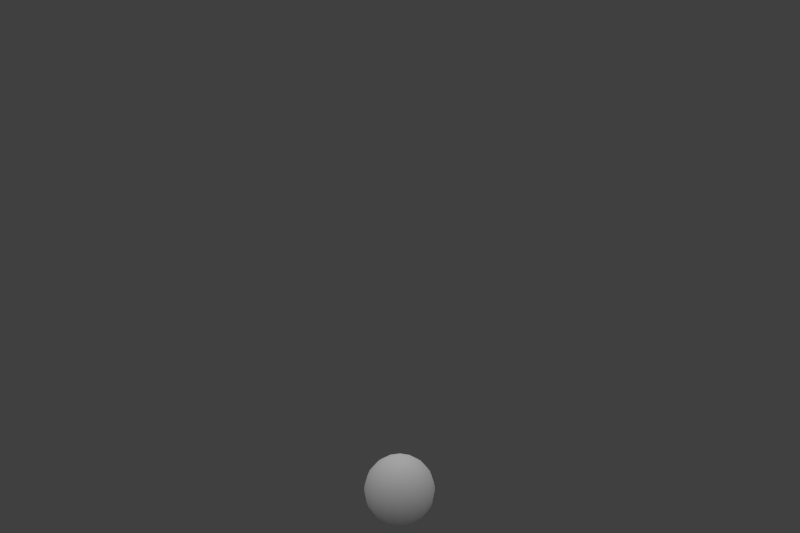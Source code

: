 # Source: ball.blend  (saved by Blender 2.77.0; exported with 4.5.12 LTS)
import bpy
from mathutils import Matrix  # noqa: F401  (used for matrix-valued properties, if any)

bpy.ops.wm.read_factory_settings(use_empty=True)
scene = bpy.context.scene
scene.name = 'Scene'

# ---- collections
col_collection_1 = bpy.data.collections.new('Collection 1'); scene.collection.children.link(col_collection_1)

# ---- materials (node trees are filled in below, after node groups)
mat_balloon = bpy.data.materials.new('balloon')
mat_balloon.alpha_threshold = 0.0
mat_balloon.use_transparent_shadow = False
mat_balloon.diffuse_color = (1.0, 1.0, 1.0, 1.0)
mat_balloon.roughness = 0.5
mat_balloon.specular_intensity = 1.0
mat_balloon.line_color = (0.0, 0.0, 0.0, 0.65)

# ---- material node trees

# ---- world
world_world = bpy.data.worlds.new('World'); scene.world = world_world
world_world.color = (0.05088, 0.05088, 0.05088)
world_world.use_sun_shadow = False
world_world.sun_shadow_jitter_overblur = 0.0
world_world.cycles.sampling_method = 'NONE'
world_world.cycles.sample_map_resolution = 256

# ---- cameras
cam_camera = bpy.data.cameras.new('Camera')
cam_camera.passepartout_alpha = 1.0
cam_camera.clip_start = 1.0
cam_camera.clip_end = 25.0
cam_camera.lens = 38.63
cam_camera.sensor_width = 32.0
cam_camera.sensor_height = 18.0
cam_camera.show_limits = True
cam_camera.show_safe_areas = True
cam_camera.lens_unit = 'FOV'
cam_camera.dof.focus_distance = 0.0
cam_camera.dof.aperture_fstop = 128.0

# ---- lights
light_point = bpy.data.lights.new('Point', 'SUN')
light_point.transmission_factor = 0.0
light_point.angle = 2.214
light_point.energy = 1.0
light_point.shadow_buffer_clip_start = 0.5
light_point.shadow_soft_size = 2.0
light_point.shadow_cascade_max_distance = 1000.0
light_point.cycles.use_multiple_importance_sampling = False

# ---- meshes
me_balloon = bpy.data.meshes.new('balloon')
me_balloon.from_pydata([(0.003634, -0.1219, 0.1821), (0.04631, -0.1191, 0.178), (0.0872, -0.1117, 0.1671), (0.1247, -0.1, 0.1498), (0.1575, -0.08453, 0.1268), (0.2038, -0.04449, 0.06708), (0.2156, -0.02149, 0.03276), (0.2191, 0.002329, -0.002814), (0.2142, 0.02606, -0.03828), (0.201, 0.04879, -0.07228), (0.1802, 0.06964, -0.1035), (0.1524, 0.08782, -0.1307), (0.1187, 0.1026, -0.153), (0.08049, 0.1135, -0.1693), (0.0359, 0.1335, -0.17), (0.07405, 0.1401, -0.1514), (0.1094, 0.1412, -0.1269), (0.1405, 0.137, -0.09761), (0.1662, 0.1274, -0.06454), (0.1855, 0.113, -0.02899), (0.1977, 0.09423, 0.007677), (0.2023, 0.07184, 0.04405), (0.1991, 0.04668, 0.07872), (0.1883, 0.01973, 0.1104), (0.1702, -0.007974, 0.1378), (0.1456, -0.03538, 0.1599), (0.1154, -0.06142, 0.1759), (0.08077, -0.0851, 0.1851), (0.04303, -0.1055, 0.1872), (0.03374, -0.09408, 0.195), (0.06255, -0.06268, 0.2004), (0.08895, -0.02888, 0.1982), (0.1119, 0.006042, 0.1883), (0.1306, 0.04073, 0.1712), (0.1443, 0.07385, 0.1475), (0.1524, 0.1041, 0.1181), (0.1547, 0.1304, 0.0842), (0.151, 0.1517, 0.04706), (0.1415, 0.1671, 0.008111), (0.1266, 0.1761, -0.03115), (0.1068, 0.1784, -0.06921), (0.08291, 0.1738, -0.1046), (0.05583, 0.1625, -0.136), (0.02661, 0.145, -0.1622), (-0.003634, 0.1219, -0.1821), (0.01273, 0.1525, -0.1568), (0.0286, 0.1773, -0.1255), (0.04337, 0.1953, -0.08943), (0.05648, 0.2058, -0.04988), (0.06741, 0.2083, -0.008421), (0.07576, 0.2029, 0.03337), (0.08119, 0.1897, 0.07387), (0.0835, 0.1691, 0.1115), (0.08261, 0.1421, 0.1449), (0.07854, 0.1096, 0.1727), (0.07145, 0.07292, 0.1939), (0.06162, 0.03342, 0.2076), (0.04941, -0.007365, 0.2134), (0.03531, -0.04787, 0.2109), (0.01986, -0.08653, 0.2003), (0.003492, -0.084, 0.2024), (0.003216, -0.0429, 0.2149), (0.002816, -0.0001592, 0.2191), (0.002308, 0.04259, 0.2149), (0.001711, 0.08371, 0.2025), (0.001048, 0.1216, 0.1823), (0.0003455, 0.1548, 0.1551), (-0.0003706, 0.1821, 0.1219), (-0.001072, 0.2024, 0.08403), (-0.001733, 0.2149, 0.04293), (-0.002327, 0.2191, 0.0001891), (-0.002832, 0.2149, -0.04256), (-0.003228, 0.2025, -0.08368), (-0.003499, 0.1823, -0.1216), (-0.003637, 0.1551, -0.1548), (-0.01999, 0.1522, -0.1564), (-0.03558, 0.1766, -0.1247), (-0.04979, 0.1943, -0.08823), (-0.0621, 0.2045, -0.04836), (-0.07202, 0.2069, -0.00663), (-0.07917, 0.2012, 0.03536), (-0.08328, 0.1879, 0.07598), (-0.08419, 0.1673, 0.1137), (-0.08186, 0.1404, 0.147), (-0.07639, 0.108, 0.1747), (-0.06798, 0.07144, 0.1957), (-0.05696, 0.03216, 0.2091), (-0.04375, -0.008356, 0.2146), (-0.02886, -0.04855, 0.2117), (-0.01286, -0.08688, 0.2008), (-0.02671, -0.09473, 0.1958), (-0.05603, -0.06395, 0.202), (-0.0832, -0.03071, 0.2004), (-0.1072, 0.003713, 0.1911), (-0.127, 0.03799, 0.1745), (-0.142, 0.07081, 0.1511), (-0.1515, 0.1009, 0.122), (-0.1552, 0.1271, 0.08818), (-0.1529, 0.1485, 0.05096), (-0.1448, 0.1641, 0.01179), (-0.1311, 0.1734, -0.02784), (-0.1123, 0.1761, -0.0664), (-0.08924, 0.172, -0.1024), (-0.06275, 0.1612, -0.1345), (-0.03384, 0.1443, -0.1614), (-0.04308, 0.1327, -0.169), (-0.08088, 0.1384, -0.1494), (-0.1156, 0.1389, -0.124), (-0.1458, 0.1339, -0.09393), (-0.1704, 0.1239, -0.06021), (-0.1885, 0.109, -0.02418), (-0.1994, 0.09001, 0.01278), (-0.2026, 0.06754, 0.04925), (-0.198, 0.04246, 0.08382), (-0.1858, 0.01576, 0.1152), (-0.1664, -0.01155, 0.1421), (-0.1407, -0.03842, 0.1636), (-0.1095, -0.06381, 0.1788), (-0.07416, -0.08675, 0.1871), (-0.03595, -0.1064, 0.1882), (-0.03918, -0.12, 0.1791), (-0.08049, -0.1135, 0.1693), (-0.1187, -0.1026, 0.153), (-0.1524, -0.08782, 0.1307), (-0.1802, -0.06964, 0.1035), (-0.201, -0.04879, 0.07228), (-0.2142, -0.02606, 0.03828), (-0.2191, -0.002329, 0.002814), (-0.2156, 0.02149, -0.03276), (-0.2038, 0.04448, -0.06708), (-0.1842, 0.06577, -0.09882), (-0.1575, 0.08453, -0.1268), (-0.1247, 0.1, -0.1498), (-0.0872, 0.1117, -0.1671), (-0.04631, 0.1191, -0.178), (-0.04303, 0.1055, -0.1872), (-0.08077, 0.0851, -0.1851), (-0.1154, 0.06142, -0.1759), (-0.1456, 0.03538, -0.1599), (-0.1702, 0.007974, -0.1378), (-0.1883, -0.01973, -0.1104), (-0.1991, -0.04668, -0.07872), (-0.2023, -0.07184, -0.04405), (-0.1977, -0.09423, -0.007677), (-0.1855, -0.113, 0.02899), (-0.1662, -0.1274, 0.06454), (-0.1405, -0.137, 0.09761), (-0.1094, -0.1412, 0.1269), (-0.07405, -0.1401, 0.1514), (-0.0359, -0.1335, 0.17), (-0.02661, -0.145, 0.1622), (-0.05583, -0.1625, 0.136), (-0.08291, -0.1738, 0.1046), (-0.1068, -0.1784, 0.06921), (-0.1266, -0.1761, 0.03115), (-0.1415, -0.1671, -0.008111), (-0.151, -0.1517, -0.04706), (-0.1547, -0.1304, -0.0842), (-0.1524, -0.1041, -0.1181), (-0.1443, -0.07385, -0.1475), (-0.1306, -0.04073, -0.1712), (-0.1119, -0.006042, -0.1883), (-0.08895, 0.02888, -0.1982), (-0.06255, 0.06268, -0.2004), (-0.03374, 0.09408, -0.195), (-0.01986, 0.08653, -0.2003), (-0.03531, 0.04787, -0.2109), (-0.04941, 0.007365, -0.2134), (-0.06162, -0.03342, -0.2076), (-0.07145, -0.07292, -0.1939), (-0.07854, -0.1096, -0.1727), (-0.08261, -0.1421, -0.1449), (-0.0835, -0.1691, -0.1115), (-0.08119, -0.1897, -0.07387), (-0.07576, -0.2029, -0.03337), (-0.06741, -0.2083, 0.008421), (-0.05648, -0.2058, 0.04988), (-0.04337, -0.1953, 0.08943), (-0.0286, -0.1773, 0.1255), (-0.01273, -0.1525, 0.1568), (0.003637, -0.1551, 0.1548), (0.003499, -0.1823, 0.1216), (0.003228, -0.2025, 0.08368), (0.002832, -0.2149, 0.04256), (0.002327, -0.2191, -0.0001891), (0.001733, -0.2149, -0.04293), (0.001073, -0.2024, -0.08403), (0.0003707, -0.1821, -0.1219), (-0.0003455, -0.1548, -0.1551), (-0.001048, -0.1216, -0.1823), (-0.001711, -0.08371, -0.2025), (-0.002308, -0.04259, -0.2149), (-0.002816, 0.0001592, -0.2191), (-0.003216, 0.0429, -0.2149), (-0.003492, 0.084, -0.2024), (0.01286, 0.08688, -0.2008), (0.02886, 0.04855, -0.2117), (0.04375, 0.008356, -0.2146), (0.05696, -0.03216, -0.2091), (0.06798, -0.07144, -0.1957), (0.07639, -0.108, -0.1747), (0.08186, -0.1404, -0.147), (0.08419, -0.1673, -0.1137), (0.08328, -0.1879, -0.07598), (0.07917, -0.2012, -0.03536), (0.07202, -0.2069, 0.00663), (0.0621, -0.2045, 0.04836), (0.04979, -0.1943, 0.08823), (0.03558, -0.1766, 0.1247), (0.01999, -0.1522, 0.1564), (0.03384, -0.1443, 0.1614), (0.06275, -0.1612, 0.1345), (0.08924, -0.172, 0.1024), (0.1123, -0.1761, 0.0664), (0.1311, -0.1734, 0.02784), (0.1448, -0.1641, -0.01179), (0.1529, -0.1485, -0.05096), (0.1552, -0.1271, -0.08818), (0.1515, -0.1009, -0.122), (0.142, -0.07081, -0.1511), (0.127, -0.03799, -0.1745), (0.1072, -0.003712, -0.1911), (0.0832, 0.03071, -0.2004), (0.05603, 0.06395, -0.202), (0.02671, 0.09473, -0.1958), (0.03595, 0.1064, -0.1882), (0.07416, 0.08675, -0.1871), (0.1095, 0.06381, -0.1788), (0.1407, 0.03842, -0.1636), (0.1664, 0.01155, -0.1421), (0.1858, -0.01576, -0.1152), (0.198, -0.04246, -0.08382), (0.2026, -0.06754, -0.04925), (0.1994, -0.09001, -0.01278), (0.1885, -0.109, 0.02418), (0.1704, -0.1239, 0.06021), (0.1458, -0.1339, 0.09393), (0.1156, -0.1389, 0.124), (0.08088, -0.1384, 0.1494), (0.04308, -0.1327, 0.169), (0.1842, -0.06577, 0.09882), (0.03918, 0.12, -0.1791)], [], [(28, 0, 1), (29, 0, 28), (44, 43, 14), (44, 45, 43), (59, 0, 29), (60, 0, 59), (44, 74, 45), (44, 75, 74), (89, 0, 60), (90, 0, 89), (44, 104, 75), (44, 105, 104), (119, 0, 90), (120, 0, 119), (44, 134, 105), (44, 135, 134), (149, 0, 120), (150, 0, 149), (44, 164, 135), (44, 165, 164), (179, 0, 150), (180, 0, 179), (44, 194, 165), (44, 195, 194), (209, 0, 180), (210, 0, 209), (44, 224, 195), (44, 225, 224), (239, 0, 210), (1, 0, 239), (44, 241, 225), (225, 241, 226), (241, 13, 226), (227, 12, 228), (12, 11, 228), (228, 11, 10), (228, 10, 229), (229, 10, 230), (10, 9, 230), (230, 9, 8), (230, 8, 231), (231, 8, 232), (8, 7, 232), (232, 7, 6), (232, 6, 233), (234, 5, 235), (5, 240, 235), (236, 4, 3), (236, 3, 237), (238, 2, 1), (238, 1, 239), (211, 238, 239), (211, 239, 210), (212, 237, 211), (237, 238, 211), (213, 236, 237), (213, 237, 212), (214, 235, 213), (235, 236, 213), (215, 234, 235), (215, 235, 214), (216, 233, 234), (216, 234, 215), (217, 232, 233), (217, 233, 216), (218, 231, 217), (231, 232, 217), (219, 230, 231), (219, 231, 218), (220, 229, 219), (229, 230, 219), (221, 228, 229), (221, 229, 220), (222, 227, 221), (227, 228, 221), (224, 225, 223), (225, 226, 223), (195, 224, 196), (224, 223, 196), (196, 223, 222), (196, 222, 197), (197, 222, 198), (222, 221, 198), (198, 221, 220), (198, 220, 199), (199, 220, 200), (220, 219, 200), (200, 219, 218), (200, 218, 201), (201, 218, 202), (218, 217, 202), (202, 217, 216), (202, 216, 203), (204, 215, 214), (204, 214, 205), (205, 214, 206), (214, 213, 206), (206, 213, 212), (206, 212, 207), (208, 211, 210), (208, 210, 209), (181, 208, 209), (181, 209, 180), (183, 206, 207), (183, 207, 182), (184, 205, 183), (205, 206, 183), (185, 204, 205), (185, 205, 184), (186, 203, 204), (186, 204, 185), (187, 202, 203), (187, 203, 186), (188, 201, 187), (201, 202, 187), (189, 200, 201), (189, 201, 188), (190, 199, 189), (199, 200, 189), (191, 198, 199), (191, 199, 190), (193, 196, 197), (193, 197, 192), (165, 194, 193), (165, 193, 166), (167, 192, 191), (167, 191, 168), (168, 191, 190), (168, 190, 169), (169, 190, 170), (190, 189, 170), (170, 189, 188), (170, 188, 171), (171, 188, 172), (188, 187, 172), (172, 187, 186), (172, 186, 173), (173, 186, 185), (173, 185, 174), (174, 185, 184), (174, 184, 175), (175, 184, 176), (184, 183, 176), (176, 183, 182), (176, 182, 177), (178, 181, 180), (178, 180, 179), (151, 178, 179), (151, 179, 150), (153, 176, 177), (153, 177, 152), (154, 175, 153), (175, 176, 153), (155, 174, 175), (155, 175, 154), (156, 173, 174), (156, 174, 155), (157, 172, 173), (157, 173, 156), (158, 171, 157), (171, 172, 157), (159, 170, 171), (159, 171, 158), (160, 169, 159), (169, 170, 159), (161, 168, 169), (161, 169, 160), (163, 166, 167), (163, 167, 162), (164, 165, 166), (164, 166, 163), (135, 164, 163), (135, 163, 136), (137, 162, 161), (137, 161, 138), (138, 161, 160), (138, 160, 139), (139, 160, 140), (160, 159, 140), (140, 159, 158), (140, 158, 141), (141, 158, 142), (158, 157, 142), (142, 157, 156), (142, 156, 143), (143, 156, 155), (143, 155, 144), (144, 155, 154), (144, 154, 145), (145, 154, 146), (154, 153, 146), (146, 153, 152), (146, 152, 147), (147, 152, 151), (147, 151, 148), (148, 151, 150), (148, 150, 149), (121, 148, 149), (121, 149, 120), (123, 146, 147), (123, 147, 122), (124, 145, 123), (145, 146, 123), (125, 144, 145), (125, 145, 124), (127, 142, 143), (127, 143, 126), (128, 141, 127), (141, 142, 127), (129, 140, 141), (129, 141, 128), (130, 139, 129), (139, 140, 129), (131, 138, 139), (131, 139, 130), (133, 136, 137), (133, 137, 132), (134, 135, 136), (134, 136, 133), (105, 134, 133), (105, 133, 106), (106, 133, 132), (106, 132, 107), (108, 131, 130), (108, 130, 109), (109, 130, 110), (130, 129, 110), (111, 128, 112), (128, 127, 112), (112, 127, 126), (112, 126, 113), (113, 126, 125), (113, 125, 114), (114, 125, 124), (114, 124, 115), (115, 124, 116), (124, 123, 116), (116, 123, 122), (116, 122, 117), (118, 121, 120), (118, 120, 119), (91, 118, 119), (91, 119, 90), (93, 116, 117), (93, 117, 92), (94, 115, 93), (115, 116, 93), (95, 114, 115), (95, 115, 94), (96, 113, 114), (96, 114, 95), (97, 112, 113), (97, 113, 96), (98, 111, 97), (111, 112, 97), (99, 110, 111), (99, 111, 98), (100, 109, 99), (109, 110, 99), (101, 108, 109), (101, 109, 100), (102, 107, 108), (102, 108, 101), (75, 104, 103), (75, 103, 76), (76, 103, 102), (76, 102, 77), (77, 102, 101), (77, 101, 78), (78, 101, 100), (78, 100, 79), (79, 100, 80), (100, 99, 80), (80, 99, 98), (80, 98, 81), (81, 98, 97), (81, 97, 82), (82, 97, 96), (82, 96, 83), (83, 96, 95), (83, 95, 84), (84, 95, 94), (84, 94, 85), (85, 94, 86), (94, 93, 86), (86, 93, 92), (86, 92, 87), (88, 91, 90), (88, 90, 89), (61, 88, 89), (61, 89, 60), (62, 87, 88), (62, 88, 61), (63, 86, 87), (63, 87, 62), (64, 85, 63), (85, 86, 63), (65, 84, 85), (65, 85, 64), (66, 83, 84), (66, 84, 65), (67, 82, 83), (67, 83, 66), (68, 81, 82), (68, 82, 67), (69, 80, 81), (69, 81, 68), (70, 79, 69), (79, 80, 69), (71, 78, 79), (71, 79, 70), (72, 77, 78), (72, 78, 71), (45, 74, 73), (45, 73, 46), (46, 73, 72), (46, 72, 47), (48, 71, 70), (48, 70, 49), (49, 70, 50), (70, 69, 50), (50, 69, 68), (50, 68, 51), (52, 67, 66), (52, 66, 53), (53, 66, 65), (53, 65, 54), (54, 65, 64), (54, 64, 55), (56, 63, 62), (56, 62, 57), (57, 62, 61), (57, 61, 58), (31, 57, 58), (31, 58, 30), (34, 54, 55), (34, 55, 33), (35, 53, 54), (35, 54, 34), (36, 52, 53), (36, 53, 35), (37, 51, 52), (37, 52, 36), (38, 50, 51), (38, 51, 37), (39, 49, 38), (49, 50, 38), (40, 48, 49), (40, 49, 39), (42, 46, 47), (42, 47, 41), (15, 42, 41), (15, 41, 16), (17, 40, 39), (17, 39, 18), (18, 39, 38), (18, 38, 19), (19, 38, 37), (19, 37, 20), (20, 37, 36), (20, 36, 21), (21, 36, 35), (21, 35, 22), (22, 35, 34), (22, 34, 23), (23, 34, 33), (23, 33, 24), (24, 33, 32), (24, 32, 25), (25, 32, 31), (25, 31, 26), (26, 31, 30), (26, 30, 27), (4, 25, 26), (4, 26, 3), (240, 24, 25), (240, 25, 4), (5, 23, 240), (23, 24, 240), (6, 22, 23), (6, 23, 5), (8, 20, 21), (8, 21, 7), (9, 19, 20), (9, 20, 8), (10, 18, 19), (10, 19, 9), (11, 17, 18), (11, 18, 10), (12, 16, 17), (12, 17, 11), (13, 15, 16), (13, 16, 12), (44, 14, 241), (13, 12, 227), (13, 227, 226), (6, 5, 234), (6, 234, 233), (240, 4, 236), (240, 236, 235), (3, 2, 238), (3, 238, 237), (226, 227, 222), (226, 222, 223), (216, 215, 204), (216, 204, 203), (212, 211, 208), (212, 208, 207), (207, 208, 181), (207, 181, 182), (197, 198, 191), (197, 191, 192), (195, 196, 193), (195, 193, 194), (193, 192, 167), (193, 167, 166), (182, 181, 178), (182, 178, 177), (177, 178, 151), (177, 151, 152), (167, 168, 161), (167, 161, 162), (163, 162, 137), (163, 137, 136), (147, 148, 121), (147, 121, 122), (143, 144, 125), (143, 125, 126), (137, 138, 131), (137, 131, 132), (132, 131, 108), (132, 108, 107), (129, 128, 111), (129, 111, 110), (122, 121, 118), (122, 118, 117), (117, 118, 91), (117, 91, 92), (105, 106, 103), (105, 103, 104), (92, 91, 88), (92, 88, 87), (75, 76, 73), (75, 73, 74), (72, 71, 48), (72, 48, 47), (68, 67, 52), (68, 52, 51), (64, 63, 56), (64, 56, 55), (61, 60, 59), (61, 59, 58), (58, 59, 29), (58, 29, 30), (56, 57, 31), (56, 31, 32), (55, 56, 32), (55, 32, 33), (47, 48, 40), (47, 40, 41), (45, 46, 42), (45, 42, 43), (43, 42, 15), (43, 15, 14), (41, 40, 17), (41, 17, 16), (30, 29, 28), (30, 28, 27), (27, 28, 1), (27, 1, 2), (26, 27, 2), (26, 2, 3), (21, 22, 6), (21, 6, 7), (13, 241, 14), (13, 14, 15), (107, 102, 103), (107, 103, 106), (77, 72, 73), (77, 73, 76)])
me_balloon.polygons.foreach_set('use_smooth', [True] * 480)
_uv = me_balloon.uv_layers.new(name='UVTex')
_uv.uv.foreach_set('vector', [0.1009, 0.5849, 0.09409, 0.5157, 0.1136, 0.5744, 0.08721, 0.5848, 0.09409, 0.5157, 0.1009, 0.5849, 0.3026, 0.5017, 0.3369, 0.4881, 0.3369, 0.5155, 0.3026, 0.5017, 0.3318, 0.4627, 0.3369, 0.4881, 0.07458, 0.5742, 0.09409, 0.5157, 0.08721, 0.5848, 0.06492, 0.5548, 0.09409, 0.5157, 0.07458, 0.5742, 0.3026, 0.5017, 0.3221, 0.4433, 0.3318, 0.4627, 0.3026, 0.5017, 0.3095, 0.4327, 0.3221, 0.4433, 0.05972, 0.5294, 0.09409, 0.5157, 0.06492, 0.5548, 0.05977, 0.5019, 0.09409, 0.5157, 0.05972, 0.5294, 0.3026, 0.5017, 0.2958, 0.4326, 0.3095, 0.4327, 0.3026, 0.5017, 0.2832, 0.443, 0.2958, 0.4326, 0.06497, 0.4765, 0.09409, 0.5157, 0.05977, 0.5019, 0.07463, 0.457, 0.09409, 0.5157, 0.06497, 0.4765, 0.3026, 0.5017, 0.2735, 0.4624, 0.2832, 0.443, 0.3026, 0.5017, 0.2683, 0.4877, 0.2735, 0.4624, 0.0873, 0.4466, 0.09409, 0.5157, 0.07463, 0.457, 0.101, 0.4466, 0.09409, 0.5157, 0.0873, 0.4466, 0.3026, 0.5017, 0.2682, 0.5152, 0.2683, 0.4877, 0.3026, 0.5017, 0.2734, 0.5406, 0.2682, 0.5152, 0.1136, 0.4573, 0.09409, 0.5157, 0.101, 0.4466, 0.1232, 0.4767, 0.09409, 0.5157, 0.1136, 0.4573, 0.3026, 0.5017, 0.2831, 0.5601, 0.2734, 0.5406, 0.3026, 0.5017, 0.2957, 0.5707, 0.2831, 0.5601, 0.1285, 0.5021, 0.09409, 0.5157, 0.1232, 0.4767, 0.1285, 0.5295, 0.09409, 0.5157, 0.1285, 0.5021, 0.3026, 0.5017, 0.3093, 0.5707, 0.2957, 0.5707, 0.3026, 0.5017, 0.322, 0.5603, 0.3093, 0.5707, 0.1232, 0.5549, 0.09409, 0.5157, 0.1285, 0.5295, 0.1136, 0.5744, 0.09409, 0.5157, 0.1232, 0.5549, 0.3026, 0.5017, 0.3317, 0.5409, 0.322, 0.5603, 0.322, 0.5603, 0.3317, 0.5409, 0.3417, 0.6196, 0.3317, 0.5409, 0.3611, 0.5806, 0.3417, 0.6196, 0.6851, 0.1389, 0.7249, 0.1389, 0.6797, 0.2104, 0.7249, 0.1389, 0.7303, 0.2104, 0.6797, 0.2104, 0.6797, 0.2104, 0.7303, 0.2104, 0.7348, 0.2822, 0.6797, 0.2104, 0.7348, 0.2822, 0.6752, 0.2822, 0.6752, 0.2822, 0.7348, 0.2822, 0.6719, 0.3542, 0.7348, 0.2822, 0.7381, 0.3542, 0.6719, 0.3542, 0.6719, 0.3542, 0.7381, 0.3542, 0.7401, 0.4265, 0.6719, 0.3542, 0.7401, 0.4265, 0.6699, 0.4265, 0.6699, 0.4265, 0.7401, 0.4265, 0.6692, 0.4988, 0.7401, 0.4265, 0.7408, 0.4988, 0.6692, 0.4988, 0.6692, 0.4988, 0.7408, 0.4988, 0.7401, 0.5711, 0.6692, 0.4988, 0.7401, 0.5711, 0.6699, 0.5711, 0.6719, 0.6433, 0.7381, 0.6433, 0.6752, 0.7153, 0.7381, 0.6433, 0.7348, 0.7153, 0.6752, 0.7153, 0.6797, 0.7871, 0.7303, 0.7871, 0.7249, 0.8586, 0.6797, 0.7871, 0.7249, 0.8586, 0.6851, 0.8586, 0.1526, 0.5948, 0.1332, 0.6337, 0.1136, 0.5744, 0.1526, 0.5948, 0.1136, 0.5744, 0.1232, 0.5549, 0.1633, 0.5438, 0.1526, 0.5948, 0.1232, 0.5549, 0.1633, 0.5438, 0.1232, 0.5549, 0.1285, 0.5295, 0.4922, 0.8494, 0.532, 0.8494, 0.4984, 0.9206, 0.532, 0.8494, 0.5258, 0.9206, 0.4984, 0.9206, 0.4868, 0.7779, 0.5374, 0.7779, 0.532, 0.8494, 0.4868, 0.7779, 0.532, 0.8494, 0.4922, 0.8494, 0.4823, 0.7061, 0.5419, 0.7061, 0.4868, 0.7779, 0.5419, 0.7061, 0.5374, 0.7779, 0.4868, 0.7779, 0.479, 0.6341, 0.5452, 0.6341, 0.5419, 0.7061, 0.479, 0.6341, 0.5419, 0.7061, 0.4823, 0.7061, 0.477, 0.5618, 0.5472, 0.5618, 0.5452, 0.6341, 0.477, 0.5618, 0.5452, 0.6341, 0.479, 0.6341, 0.4763, 0.4895, 0.5479, 0.4895, 0.5472, 0.5618, 0.4763, 0.4895, 0.5472, 0.5618, 0.477, 0.5618, 0.477, 0.4172, 0.5472, 0.4172, 0.4763, 0.4895, 0.5472, 0.4172, 0.5479, 0.4895, 0.4763, 0.4895, 0.479, 0.345, 0.5452, 0.345, 0.5472, 0.4172, 0.479, 0.345, 0.5472, 0.4172, 0.477, 0.4172, 0.4823, 0.273, 0.5419, 0.273, 0.479, 0.345, 0.5419, 0.273, 0.5452, 0.345, 0.479, 0.345, 0.4868, 0.2012, 0.5374, 0.2012, 0.5419, 0.273, 0.4868, 0.2012, 0.5419, 0.273, 0.4823, 0.273, 0.4922, 0.1297, 0.532, 0.1297, 0.4868, 0.2012, 0.532, 0.1297, 0.5374, 0.2012, 0.4868, 0.2012, 0.3093, 0.5707, 0.322, 0.5603, 0.3163, 0.6407, 0.322, 0.5603, 0.3417, 0.6196, 0.3163, 0.6407, 0.2957, 0.5707, 0.3093, 0.5707, 0.2888, 0.6407, 0.3093, 0.5707, 0.3163, 0.6407, 0.2888, 0.6407, 0.2911, 0.05528, 0.3186, 0.05528, 0.3248, 0.1268, 0.2911, 0.05528, 0.3248, 0.1268, 0.2849, 0.1267, 0.2849, 0.1267, 0.3248, 0.1268, 0.2794, 0.1985, 0.3248, 0.1268, 0.3302, 0.1985, 0.2794, 0.1985, 0.2794, 0.1985, 0.3302, 0.1985, 0.3347, 0.2705, 0.2794, 0.1985, 0.3347, 0.2705, 0.275, 0.2705, 0.275, 0.2705, 0.3347, 0.2705, 0.2716, 0.3427, 0.3347, 0.2705, 0.338, 0.3428, 0.2716, 0.3427, 0.2716, 0.3427, 0.338, 0.3428, 0.3401, 0.4152, 0.2716, 0.3427, 0.3401, 0.4152, 0.2696, 0.4152, 0.2696, 0.4152, 0.3401, 0.4152, 0.2689, 0.4877, 0.3401, 0.4152, 0.3407, 0.4878, 0.2689, 0.4877, 0.2689, 0.4877, 0.3407, 0.4878, 0.34, 0.5603, 0.2689, 0.4877, 0.34, 0.5603, 0.2696, 0.5603, 0.2716, 0.6327, 0.338, 0.6328, 0.3347, 0.705, 0.2716, 0.6327, 0.3347, 0.705, 0.2749, 0.705, 0.2749, 0.705, 0.3347, 0.705, 0.2794, 0.777, 0.3347, 0.705, 0.3302, 0.7771, 0.2794, 0.777, 0.2794, 0.777, 0.3302, 0.7771, 0.3247, 0.8488, 0.2794, 0.777, 0.3247, 0.8488, 0.2848, 0.8488, 0.1634, 0.4885, 0.1633, 0.5438, 0.1285, 0.5295, 0.1634, 0.4885, 0.1285, 0.5295, 0.1285, 0.5021, 0.1529, 0.4373, 0.1634, 0.4885, 0.1285, 0.5021, 0.1529, 0.4373, 0.1285, 0.5021, 0.1232, 0.4767, 0.4888, 0.7687, 0.5395, 0.7687, 0.534, 0.8402, 0.4888, 0.7687, 0.534, 0.8402, 0.4943, 0.8402, 0.4844, 0.6969, 0.5439, 0.6969, 0.4888, 0.7687, 0.5439, 0.6969, 0.5395, 0.7687, 0.4888, 0.7687, 0.4811, 0.6249, 0.5472, 0.6249, 0.5439, 0.6969, 0.4811, 0.6249, 0.5439, 0.6969, 0.4844, 0.6969, 0.479, 0.5527, 0.5493, 0.5527, 0.5472, 0.6249, 0.479, 0.5527, 0.5472, 0.6249, 0.4811, 0.6249, 0.4783, 0.4803, 0.55, 0.4803, 0.5493, 0.5527, 0.4783, 0.4803, 0.5493, 0.5527, 0.479, 0.5527, 0.479, 0.408, 0.5493, 0.408, 0.4783, 0.4803, 0.5493, 0.408, 0.55, 0.4803, 0.4783, 0.4803, 0.4811, 0.3358, 0.5472, 0.3358, 0.5493, 0.408, 0.4811, 0.3358, 0.5493, 0.408, 0.479, 0.408, 0.4844, 0.2638, 0.5439, 0.2638, 0.4811, 0.3358, 0.5439, 0.2638, 0.5472, 0.3358, 0.4811, 0.3358, 0.4888, 0.192, 0.5395, 0.192, 0.5439, 0.2638, 0.4888, 0.192, 0.5439, 0.2638, 0.4844, 0.2638, 0.5004, 0.04923, 0.5279, 0.04923, 0.534, 0.1205, 0.5004, 0.04923, 0.534, 0.1205, 0.4943, 0.1205, 0.2734, 0.5406, 0.2831, 0.5601, 0.2634, 0.6195, 0.2734, 0.5406, 0.2634, 0.6195, 0.244, 0.5805, 0.8945, 0.1432, 0.9343, 0.1432, 0.9397, 0.2147, 0.8945, 0.1432, 0.9397, 0.2147, 0.889, 0.2147, 0.889, 0.2147, 0.9397, 0.2147, 0.9441, 0.2865, 0.889, 0.2147, 0.9441, 0.2865, 0.8846, 0.2865, 0.8846, 0.2865, 0.9441, 0.2865, 0.8813, 0.3585, 0.9441, 0.2865, 0.9474, 0.3585, 0.8813, 0.3585, 0.8813, 0.3585, 0.9474, 0.3585, 0.9495, 0.4307, 0.8813, 0.3585, 0.9495, 0.4307, 0.8792, 0.4307, 0.8792, 0.4307, 0.9495, 0.4307, 0.8785, 0.503, 0.9495, 0.4307, 0.9502, 0.503, 0.8785, 0.503, 0.8785, 0.503, 0.9502, 0.503, 0.9495, 0.5754, 0.8785, 0.503, 0.9495, 0.5754, 0.8792, 0.5754, 0.8792, 0.5754, 0.9495, 0.5754, 0.9474, 0.6476, 0.8792, 0.5754, 0.9474, 0.6476, 0.8813, 0.6476, 0.8813, 0.6476, 0.9474, 0.6476, 0.9441, 0.7196, 0.8813, 0.6476, 0.9441, 0.7196, 0.8846, 0.7196, 0.8846, 0.7196, 0.9441, 0.7196, 0.889, 0.7914, 0.9441, 0.7196, 0.9397, 0.7914, 0.889, 0.7914, 0.889, 0.7914, 0.9397, 0.7914, 0.9343, 0.8629, 0.889, 0.7914, 0.9343, 0.8629, 0.8945, 0.8629, 0.1335, 0.3979, 0.1529, 0.4373, 0.1232, 0.4767, 0.1335, 0.3979, 0.1232, 0.4767, 0.1136, 0.4573, 0.108, 0.3766, 0.1335, 0.3979, 0.1136, 0.4573, 0.108, 0.3766, 0.1136, 0.4573, 0.101, 0.4466, 0.4878, 0.7823, 0.5384, 0.7823, 0.533, 0.8538, 0.4878, 0.7823, 0.533, 0.8538, 0.4932, 0.8538, 0.4833, 0.7105, 0.5429, 0.7105, 0.4878, 0.7823, 0.5429, 0.7105, 0.5384, 0.7823, 0.4878, 0.7823, 0.48, 0.6385, 0.5462, 0.6385, 0.5429, 0.7105, 0.48, 0.6385, 0.5429, 0.7105, 0.4833, 0.7105, 0.478, 0.5663, 0.5482, 0.5663, 0.5462, 0.6385, 0.478, 0.5663, 0.5462, 0.6385, 0.48, 0.6385, 0.4773, 0.494, 0.5489, 0.494, 0.5482, 0.5663, 0.4773, 0.494, 0.5482, 0.5663, 0.478, 0.5663, 0.478, 0.4216, 0.5482, 0.4216, 0.4773, 0.494, 0.5482, 0.4216, 0.5489, 0.494, 0.4773, 0.494, 0.48, 0.3494, 0.5462, 0.3494, 0.5482, 0.4216, 0.48, 0.3494, 0.5482, 0.4216, 0.478, 0.4216, 0.4833, 0.2774, 0.5429, 0.2774, 0.48, 0.3494, 0.5429, 0.2774, 0.5462, 0.3494, 0.48, 0.3494, 0.4878, 0.2056, 0.5384, 0.2056, 0.5429, 0.2774, 0.4878, 0.2056, 0.5429, 0.2774, 0.4833, 0.2774, 0.4994, 0.06284, 0.5268, 0.06284, 0.533, 0.1341, 0.4994, 0.06284, 0.533, 0.1341, 0.4932, 0.1341, 0.2682, 0.5152, 0.2734, 0.5406, 0.244, 0.5805, 0.2682, 0.5152, 0.244, 0.5805, 0.2334, 0.5294, 0.2683, 0.4877, 0.2682, 0.5152, 0.2334, 0.5294, 0.2683, 0.4877, 0.2334, 0.5294, 0.2334, 0.474, 0.07498, 0.1118, 0.115, 0.112, 0.1204, 0.1839, 0.07498, 0.1118, 0.1204, 0.1839, 0.06945, 0.1837, 0.06945, 0.1837, 0.1204, 0.1839, 0.1248, 0.2561, 0.06945, 0.1837, 0.1248, 0.2561, 0.0649, 0.2559, 0.0649, 0.2559, 0.1248, 0.2561, 0.0615, 0.3283, 0.1248, 0.2561, 0.1281, 0.3286, 0.0615, 0.3283, 0.0615, 0.3283, 0.1281, 0.3286, 0.13, 0.4012, 0.0615, 0.3283, 0.13, 0.4012, 0.05938, 0.4009, 0.05938, 0.4009, 0.13, 0.4012, 0.05862, 0.4737, 0.13, 0.4012, 0.1307, 0.474, 0.05862, 0.4737, 0.05862, 0.4737, 0.1307, 0.474, 0.1299, 0.5467, 0.05862, 0.4737, 0.1299, 0.5467, 0.05924, 0.5464, 0.05924, 0.5464, 0.1299, 0.5467, 0.1278, 0.6193, 0.05924, 0.5464, 0.1278, 0.6193, 0.06122, 0.6191, 0.06122, 0.6191, 0.1278, 0.6193, 0.1244, 0.6918, 0.06122, 0.6191, 0.1244, 0.6918, 0.06447, 0.6915, 0.06447, 0.6915, 0.1244, 0.6918, 0.06888, 0.7637, 0.1244, 0.6918, 0.1198, 0.7639, 0.06888, 0.7637, 0.06888, 0.7637, 0.1198, 0.7639, 0.1143, 0.8358, 0.06888, 0.7637, 0.1143, 0.8358, 0.07427, 0.8357, 0.07427, 0.8357, 0.1143, 0.8358, 0.108, 0.9075, 0.07427, 0.8357, 0.108, 0.9075, 0.08043, 0.9074, 0.08043, 0.3764, 0.108, 0.3766, 0.101, 0.4466, 0.08043, 0.3764, 0.101, 0.4466, 0.0873, 0.4466, 0.05495, 0.3975, 0.08043, 0.3764, 0.0873, 0.4466, 0.05495, 0.3975, 0.0873, 0.4466, 0.07463, 0.457, 0.4926, 0.7838, 0.5432, 0.7838, 0.5378, 0.8554, 0.4926, 0.7838, 0.5378, 0.8554, 0.498, 0.8554, 0.4881, 0.7121, 0.5477, 0.7121, 0.4926, 0.7838, 0.5477, 0.7121, 0.5432, 0.7838, 0.4926, 0.7838, 0.4848, 0.64, 0.551, 0.64, 0.5477, 0.7121, 0.4848, 0.64, 0.5477, 0.7121, 0.4881, 0.7121, 0.4821, 0.4955, 0.5537, 0.4955, 0.553, 0.5678, 0.4821, 0.4955, 0.553, 0.5678, 0.4828, 0.5678, 0.4828, 0.4232, 0.553, 0.4232, 0.4821, 0.4955, 0.553, 0.4232, 0.5537, 0.4955, 0.4821, 0.4955, 0.4848, 0.351, 0.551, 0.351, 0.553, 0.4232, 0.4848, 0.351, 0.553, 0.4232, 0.4828, 0.4232, 0.4881, 0.2789, 0.5477, 0.2789, 0.4848, 0.351, 0.5477, 0.2789, 0.551, 0.351, 0.4848, 0.351, 0.4926, 0.2072, 0.5432, 0.2072, 0.5477, 0.2789, 0.4926, 0.2072, 0.5477, 0.2789, 0.4881, 0.2789, 0.5042, 0.06439, 0.5316, 0.06439, 0.5378, 0.1356, 0.5042, 0.06439, 0.5378, 0.1356, 0.498, 0.1356, 0.2735, 0.4624, 0.2683, 0.4877, 0.2334, 0.474, 0.2735, 0.4624, 0.2334, 0.474, 0.2439, 0.4229, 0.2832, 0.443, 0.2735, 0.4624, 0.2439, 0.4229, 0.2832, 0.443, 0.2439, 0.4229, 0.2634, 0.3837, 0.6926, 0.07192, 0.72, 0.07192, 0.7262, 0.1432, 0.6926, 0.07192, 0.7262, 0.1432, 0.6864, 0.1432, 0.681, 0.2147, 0.7316, 0.2147, 0.7361, 0.2865, 0.681, 0.2147, 0.7361, 0.2865, 0.6765, 0.2865, 0.6765, 0.2865, 0.7361, 0.2865, 0.6732, 0.3585, 0.7361, 0.2865, 0.7394, 0.3585, 0.6732, 0.3585, 0.6712, 0.4307, 0.7414, 0.4307, 0.6705, 0.503, 0.7414, 0.4307, 0.7421, 0.503, 0.6705, 0.503, 0.6705, 0.503, 0.7421, 0.503, 0.7414, 0.5753, 0.6705, 0.503, 0.7414, 0.5753, 0.6712, 0.5753, 0.6712, 0.5753, 0.7414, 0.5753, 0.7394, 0.6476, 0.6712, 0.5753, 0.7394, 0.6476, 0.6732, 0.6476, 0.6732, 0.6476, 0.7394, 0.6476, 0.7361, 0.7196, 0.6732, 0.6476, 0.7361, 0.7196, 0.6765, 0.7196, 0.6765, 0.7196, 0.7361, 0.7196, 0.681, 0.7914, 0.7361, 0.7196, 0.7316, 0.7914, 0.681, 0.7914, 0.681, 0.7914, 0.7316, 0.7914, 0.7262, 0.8629, 0.681, 0.7914, 0.7262, 0.8629, 0.6864, 0.8629, 0.03544, 0.4366, 0.05495, 0.3975, 0.07463, 0.457, 0.03544, 0.4366, 0.07463, 0.457, 0.06497, 0.4765, 0.02483, 0.4879, 0.03544, 0.4366, 0.06497, 0.4765, 0.02483, 0.4879, 0.06497, 0.4765, 0.05977, 0.5019, 0.4907, 0.7877, 0.5413, 0.7877, 0.5359, 0.8592, 0.4907, 0.7877, 0.5359, 0.8592, 0.4961, 0.8592, 0.4862, 0.7159, 0.5458, 0.7159, 0.4907, 0.7877, 0.5458, 0.7159, 0.5413, 0.7877, 0.4907, 0.7877, 0.4829, 0.6439, 0.5491, 0.6439, 0.5458, 0.7159, 0.4829, 0.6439, 0.5458, 0.7159, 0.4862, 0.7159, 0.4809, 0.5716, 0.5511, 0.5716, 0.5491, 0.6439, 0.4809, 0.5716, 0.5491, 0.6439, 0.4829, 0.6439, 0.4802, 0.4993, 0.5518, 0.4993, 0.5511, 0.5716, 0.4802, 0.4993, 0.5511, 0.5716, 0.4809, 0.5716, 0.4809, 0.427, 0.5511, 0.427, 0.4802, 0.4993, 0.5511, 0.427, 0.5518, 0.4993, 0.4802, 0.4993, 0.4829, 0.3548, 0.5491, 0.3548, 0.5511, 0.427, 0.4829, 0.3548, 0.5511, 0.427, 0.4809, 0.427, 0.4862, 0.2827, 0.5458, 0.2827, 0.4829, 0.3548, 0.5458, 0.2827, 0.5491, 0.3548, 0.4829, 0.3548, 0.4907, 0.211, 0.5413, 0.211, 0.5458, 0.2827, 0.4907, 0.211, 0.5458, 0.2827, 0.4862, 0.2827, 0.4961, 0.1395, 0.5359, 0.1395, 0.5413, 0.211, 0.4961, 0.1395, 0.5413, 0.211, 0.4907, 0.211, 0.3095, 0.4327, 0.2958, 0.4326, 0.2888, 0.3625, 0.3095, 0.4327, 0.2888, 0.3625, 0.3164, 0.3625, 0.3232, 0.9207, 0.2956, 0.9207, 0.2894, 0.849, 0.3232, 0.9207, 0.2894, 0.849, 0.3294, 0.849, 0.3294, 0.849, 0.2894, 0.849, 0.2839, 0.7771, 0.3294, 0.849, 0.2839, 0.7771, 0.3349, 0.7771, 0.3349, 0.7771, 0.2839, 0.7771, 0.2795, 0.705, 0.3349, 0.7771, 0.2795, 0.705, 0.3393, 0.705, 0.3393, 0.705, 0.2795, 0.705, 0.3427, 0.6325, 0.2795, 0.705, 0.2761, 0.6325, 0.3427, 0.6325, 0.3427, 0.6325, 0.2761, 0.6325, 0.2741, 0.5599, 0.3427, 0.6325, 0.2741, 0.5599, 0.3447, 0.5599, 0.3447, 0.5599, 0.2741, 0.5599, 0.2734, 0.4872, 0.3447, 0.5599, 0.2734, 0.4872, 0.3454, 0.4872, 0.3454, 0.4872, 0.2734, 0.4872, 0.2741, 0.4145, 0.3454, 0.4872, 0.2741, 0.4145, 0.3447, 0.4145, 0.3447, 0.4145, 0.2741, 0.4145, 0.2761, 0.3419, 0.3447, 0.4145, 0.2761, 0.3419, 0.3427, 0.3419, 0.3427, 0.3419, 0.2761, 0.3419, 0.2795, 0.2695, 0.3427, 0.3419, 0.2795, 0.2695, 0.3393, 0.2695, 0.3393, 0.2695, 0.2795, 0.2695, 0.3349, 0.1973, 0.2795, 0.2695, 0.2839, 0.1973, 0.3349, 0.1973, 0.3349, 0.1973, 0.2839, 0.1973, 0.2894, 0.1254, 0.3349, 0.1973, 0.2894, 0.1254, 0.3294, 0.1254, 0.02483, 0.5435, 0.02483, 0.4879, 0.05977, 0.5019, 0.02483, 0.5435, 0.05977, 0.5019, 0.05972, 0.5294, 0.03543, 0.5947, 0.02483, 0.5435, 0.05972, 0.5294, 0.03543, 0.5947, 0.05972, 0.5294, 0.06492, 0.5548, 0.4966, 0.8311, 0.5364, 0.8311, 0.5302, 0.9024, 0.4966, 0.8311, 0.5302, 0.9024, 0.5028, 0.9024, 0.4911, 0.7596, 0.5418, 0.7596, 0.5364, 0.8311, 0.4911, 0.7596, 0.5364, 0.8311, 0.4966, 0.8311, 0.4867, 0.6878, 0.5462, 0.6878, 0.4911, 0.7596, 0.5462, 0.6878, 0.5418, 0.7596, 0.4911, 0.7596, 0.4834, 0.6158, 0.5495, 0.6158, 0.5462, 0.6878, 0.4834, 0.6158, 0.5462, 0.6878, 0.4867, 0.6878, 0.4813, 0.5436, 0.5516, 0.5436, 0.5495, 0.6158, 0.4813, 0.5436, 0.5495, 0.6158, 0.4834, 0.6158, 0.4806, 0.4713, 0.5523, 0.4713, 0.5516, 0.5436, 0.4806, 0.4713, 0.5516, 0.5436, 0.4813, 0.5436, 0.4813, 0.3989, 0.5516, 0.3989, 0.5523, 0.4713, 0.4813, 0.3989, 0.5523, 0.4713, 0.4806, 0.4713, 0.4834, 0.3267, 0.5495, 0.3267, 0.5516, 0.3989, 0.4834, 0.3267, 0.5516, 0.3989, 0.4813, 0.3989, 0.4867, 0.2547, 0.5462, 0.2547, 0.4834, 0.3267, 0.5462, 0.2547, 0.5495, 0.3267, 0.4834, 0.3267, 0.4911, 0.1829, 0.5418, 0.1829, 0.5462, 0.2547, 0.4911, 0.1829, 0.5462, 0.2547, 0.4867, 0.2547, 0.4966, 0.1114, 0.5364, 0.1114, 0.5418, 0.1829, 0.4966, 0.1114, 0.5418, 0.1829, 0.4911, 0.1829, 0.3318, 0.4627, 0.3221, 0.4433, 0.3419, 0.3839, 0.3318, 0.4627, 0.3419, 0.3839, 0.3613, 0.4231, 0.903, 0.07192, 0.9304, 0.07192, 0.9366, 0.1432, 0.903, 0.07192, 0.9366, 0.1432, 0.8968, 0.1432, 0.8914, 0.2147, 0.9421, 0.2147, 0.9465, 0.2865, 0.8914, 0.2147, 0.9465, 0.2865, 0.887, 0.2865, 0.887, 0.2865, 0.9465, 0.2865, 0.8836, 0.3585, 0.9465, 0.2865, 0.9498, 0.3585, 0.8836, 0.3585, 0.8836, 0.3585, 0.9498, 0.3585, 0.9519, 0.4307, 0.8836, 0.3585, 0.9519, 0.4307, 0.8816, 0.4307, 0.8809, 0.503, 0.9525, 0.503, 0.9519, 0.5754, 0.8809, 0.503, 0.9519, 0.5754, 0.8816, 0.5754, 0.8816, 0.5754, 0.9519, 0.5754, 0.9498, 0.6476, 0.8816, 0.5754, 0.9498, 0.6476, 0.8836, 0.6476, 0.8836, 0.6476, 0.9498, 0.6476, 0.9465, 0.7196, 0.8836, 0.6476, 0.9465, 0.7196, 0.887, 0.7196, 0.8914, 0.7914, 0.9421, 0.7914, 0.9366, 0.8629, 0.8914, 0.7914, 0.9366, 0.8629, 0.8968, 0.8629, 0.8968, 0.8629, 0.9366, 0.8629, 0.9304, 0.9341, 0.8968, 0.8629, 0.9304, 0.9341, 0.903, 0.9341, 0.4964, 0.8413, 0.5362, 0.8413, 0.53, 0.9126, 0.4964, 0.8413, 0.53, 0.9126, 0.5026, 0.9126, 0.4832, 0.626, 0.5494, 0.626, 0.5461, 0.698, 0.4832, 0.626, 0.5461, 0.698, 0.4865, 0.698, 0.4812, 0.5538, 0.5514, 0.5538, 0.5494, 0.626, 0.4812, 0.5538, 0.5494, 0.626, 0.4832, 0.626, 0.4805, 0.4815, 0.5521, 0.4815, 0.5514, 0.5538, 0.4805, 0.4815, 0.5514, 0.5538, 0.4812, 0.5538, 0.4812, 0.4091, 0.5514, 0.4091, 0.5521, 0.4815, 0.4812, 0.4091, 0.5521, 0.4815, 0.4805, 0.4815, 0.4832, 0.3369, 0.5494, 0.3369, 0.5514, 0.4091, 0.4832, 0.3369, 0.5514, 0.4091, 0.4812, 0.4091, 0.4865, 0.2649, 0.5461, 0.2649, 0.4832, 0.3369, 0.5461, 0.2649, 0.5494, 0.3369, 0.4832, 0.3369, 0.491, 0.1931, 0.5416, 0.1931, 0.5461, 0.2649, 0.491, 0.1931, 0.5461, 0.2649, 0.4865, 0.2649, 0.5026, 0.05035, 0.53, 0.05036, 0.5362, 0.1216, 0.5026, 0.05035, 0.5362, 0.1216, 0.4964, 0.1216, 0.104, 0.9019, 0.07648, 0.902, 0.07022, 0.8306, 0.104, 0.9019, 0.07022, 0.8306, 0.1101, 0.8305, 0.1155, 0.7588, 0.06473, 0.7589, 0.06022, 0.687, 0.1155, 0.7588, 0.06022, 0.687, 0.1199, 0.6868, 0.1199, 0.6868, 0.06022, 0.687, 0.05685, 0.6148, 0.1199, 0.6868, 0.05685, 0.6148, 0.1232, 0.6146, 0.1232, 0.6146, 0.05685, 0.6148, 0.05476, 0.5424, 0.1232, 0.6146, 0.05476, 0.5424, 0.1252, 0.5422, 0.1252, 0.5422, 0.05476, 0.5424, 0.05401, 0.4699, 0.1252, 0.5422, 0.05401, 0.4699, 0.1258, 0.4697, 0.1258, 0.4697, 0.05401, 0.4699, 0.05465, 0.3974, 0.1258, 0.4697, 0.05465, 0.3974, 0.1251, 0.3972, 0.1251, 0.3972, 0.05465, 0.3974, 0.05664, 0.325, 0.1251, 0.3972, 0.05664, 0.325, 0.123, 0.3248, 0.123, 0.3248, 0.05664, 0.325, 0.05991, 0.2528, 0.123, 0.3248, 0.05991, 0.2528, 0.1196, 0.2526, 0.1196, 0.2526, 0.05991, 0.2528, 0.06433, 0.1809, 0.1196, 0.2526, 0.06433, 0.1809, 0.1151, 0.1807, 0.1151, 0.1807, 0.06433, 0.1809, 0.06972, 0.1092, 0.1151, 0.1807, 0.06972, 0.1092, 0.1096, 0.109, 0.1096, 0.109, 0.06972, 0.1092, 0.07587, 0.03771, 0.1096, 0.109, 0.07587, 0.03771, 0.1034, 0.03763, 0.4868, 0.7869, 0.5374, 0.7869, 0.532, 0.8584, 0.4868, 0.7869, 0.532, 0.8584, 0.4922, 0.8584, 0.4823, 0.7152, 0.5419, 0.7151, 0.5374, 0.7869, 0.4823, 0.7152, 0.5374, 0.7869, 0.4868, 0.7869, 0.479, 0.6431, 0.5452, 0.6431, 0.4823, 0.7152, 0.5452, 0.6431, 0.5419, 0.7151, 0.4823, 0.7152, 0.477, 0.5709, 0.5472, 0.5709, 0.5452, 0.6431, 0.477, 0.5709, 0.5452, 0.6431, 0.479, 0.6431, 0.477, 0.4263, 0.5472, 0.4263, 0.5479, 0.4986, 0.477, 0.4263, 0.5479, 0.4986, 0.4763, 0.4986, 0.479, 0.354, 0.5452, 0.354, 0.5472, 0.4263, 0.479, 0.354, 0.5472, 0.4263, 0.477, 0.4263, 0.4823, 0.282, 0.5419, 0.282, 0.5452, 0.354, 0.4823, 0.282, 0.5452, 0.354, 0.479, 0.354, 0.4868, 0.2102, 0.5374, 0.2102, 0.5419, 0.282, 0.4868, 0.2102, 0.5419, 0.282, 0.4823, 0.282, 0.4922, 0.1387, 0.532, 0.1387, 0.5374, 0.2102, 0.4922, 0.1387, 0.5374, 0.2102, 0.4868, 0.2102, 0.4984, 0.06747, 0.5258, 0.06747, 0.532, 0.1387, 0.4984, 0.06747, 0.532, 0.1387, 0.4922, 0.1387, 0.3026, 0.5017, 0.3369, 0.5155, 0.3317, 0.5409, 0.7187, 0.06767, 0.7249, 0.1389, 0.6851, 0.1389, 0.7187, 0.06767, 0.6851, 0.1389, 0.6913, 0.06767, 0.7401, 0.5711, 0.7381, 0.6433, 0.6719, 0.6433, 0.7401, 0.5711, 0.6719, 0.6433, 0.6699, 0.5711, 0.7348, 0.7153, 0.7303, 0.7871, 0.6797, 0.7871, 0.7348, 0.7153, 0.6797, 0.7871, 0.6752, 0.7153, 0.7249, 0.8586, 0.7187, 0.9299, 0.6913, 0.9299, 0.7249, 0.8586, 0.6913, 0.9299, 0.6851, 0.8586, 0.5258, 0.05841, 0.532, 0.1297, 0.4922, 0.1297, 0.5258, 0.05841, 0.4922, 0.1297, 0.4984, 0.05841, 0.34, 0.5603, 0.338, 0.6328, 0.2716, 0.6327, 0.34, 0.5603, 0.2716, 0.6327, 0.2696, 0.5603, 0.3247, 0.8488, 0.3185, 0.9203, 0.291, 0.9203, 0.3247, 0.8488, 0.291, 0.9203, 0.2848, 0.8488, 0.534, 0.8402, 0.5279, 0.9114, 0.5004, 0.9115, 0.534, 0.8402, 0.5004, 0.9115, 0.4943, 0.8402, 0.534, 0.1205, 0.5395, 0.192, 0.4888, 0.192, 0.534, 0.1205, 0.4888, 0.192, 0.4943, 0.1205, 0.2957, 0.5707, 0.2888, 0.6407, 0.2634, 0.6195, 0.2957, 0.5707, 0.2634, 0.6195, 0.2831, 0.5601, 0.9281, 0.07192, 0.9343, 0.1432, 0.8945, 0.1432, 0.9281, 0.07192, 0.8945, 0.1432, 0.9007, 0.07192, 0.9343, 0.8629, 0.9281, 0.9341, 0.9007, 0.9341, 0.9343, 0.8629, 0.9007, 0.9341, 0.8945, 0.8629, 0.533, 0.8538, 0.5268, 0.9251, 0.4994, 0.9251, 0.533, 0.8538, 0.4994, 0.9251, 0.4932, 0.8538, 0.533, 0.1341, 0.5384, 0.2056, 0.4878, 0.2056, 0.533, 0.1341, 0.4878, 0.2056, 0.4932, 0.1341, 0.1089, 0.04026, 0.115, 0.112, 0.07498, 0.1118, 0.1089, 0.04026, 0.07498, 0.1118, 0.08128, 0.04015, 0.5378, 0.8554, 0.5316, 0.9266, 0.5042, 0.9266, 0.5378, 0.8554, 0.5042, 0.9266, 0.498, 0.8554, 0.553, 0.5678, 0.551, 0.64, 0.4848, 0.64, 0.553, 0.5678, 0.4848, 0.64, 0.4828, 0.5678, 0.5378, 0.1356, 0.5432, 0.2072, 0.4926, 0.2072, 0.5378, 0.1356, 0.4926, 0.2072, 0.498, 0.1356, 0.7262, 0.1432, 0.7316, 0.2147, 0.681, 0.2147, 0.7262, 0.1432, 0.681, 0.2147, 0.6864, 0.1432, 0.7394, 0.3585, 0.7414, 0.4307, 0.6712, 0.4307, 0.7394, 0.3585, 0.6712, 0.4307, 0.6732, 0.3585, 0.7262, 0.8629, 0.72, 0.9341, 0.6926, 0.9341, 0.7262, 0.8629, 0.6926, 0.9341, 0.6864, 0.8629, 0.5359, 0.8592, 0.5297, 0.9304, 0.5023, 0.9304, 0.5359, 0.8592, 0.5023, 0.9304, 0.4961, 0.8592, 0.2832, 0.443, 0.2634, 0.3837, 0.2888, 0.3625, 0.2832, 0.443, 0.2888, 0.3625, 0.2958, 0.4326, 0.2894, 0.1254, 0.2956, 0.05377, 0.3232, 0.05377, 0.2894, 0.1254, 0.3232, 0.05377, 0.3294, 0.1254, 0.3095, 0.4327, 0.3164, 0.3625, 0.3419, 0.3839, 0.3095, 0.4327, 0.3419, 0.3839, 0.3221, 0.4433, 0.9366, 0.1432, 0.9421, 0.2147, 0.8914, 0.2147, 0.9366, 0.1432, 0.8914, 0.2147, 0.8968, 0.1432, 0.9519, 0.4307, 0.9525, 0.503, 0.8809, 0.503, 0.9519, 0.4307, 0.8809, 0.503, 0.8816, 0.4307, 0.9465, 0.7196, 0.9421, 0.7914, 0.8914, 0.7914, 0.9465, 0.7196, 0.8914, 0.7914, 0.887, 0.7196, 0.03543, 0.5947, 0.06492, 0.5548, 0.07458, 0.5742, 0.03543, 0.5947, 0.07458, 0.5742, 0.05495, 0.6338, 0.05495, 0.6338, 0.07458, 0.5742, 0.08721, 0.5848, 0.05495, 0.6338, 0.08721, 0.5848, 0.08039, 0.6549, 0.5416, 0.7698, 0.5362, 0.8413, 0.4964, 0.8413, 0.5416, 0.7698, 0.4964, 0.8413, 0.491, 0.7698, 0.5461, 0.698, 0.5416, 0.7698, 0.491, 0.7698, 0.5461, 0.698, 0.491, 0.7698, 0.4865, 0.698, 0.5362, 0.1216, 0.5416, 0.1931, 0.491, 0.1931, 0.5362, 0.1216, 0.491, 0.1931, 0.4964, 0.1216, 0.3318, 0.4627, 0.3613, 0.4231, 0.3718, 0.4744, 0.3318, 0.4627, 0.3718, 0.4744, 0.3369, 0.4881, 0.3369, 0.4881, 0.3718, 0.4744, 0.3717, 0.5297, 0.3369, 0.4881, 0.3717, 0.5297, 0.3369, 0.5155, 0.07022, 0.8306, 0.06473, 0.7589, 0.1155, 0.7588, 0.07022, 0.8306, 0.1155, 0.7588, 0.1101, 0.8305, 0.08039, 0.6549, 0.08721, 0.5848, 0.1009, 0.5849, 0.08039, 0.6549, 0.1009, 0.5849, 0.1079, 0.6548, 0.1079, 0.6548, 0.1009, 0.5849, 0.1136, 0.5744, 0.1079, 0.6548, 0.1136, 0.5744, 0.1332, 0.6337, 0.532, 0.8584, 0.5258, 0.9297, 0.4984, 0.9297, 0.532, 0.8584, 0.4984, 0.9297, 0.4922, 0.8584, 0.5479, 0.4986, 0.5472, 0.5709, 0.477, 0.5709, 0.5479, 0.4986, 0.477, 0.5709, 0.4763, 0.4986, 0.3611, 0.5806, 0.3317, 0.5409, 0.3369, 0.5155, 0.3611, 0.5806, 0.3369, 0.5155, 0.3717, 0.5297, 0.5359, 0.1395, 0.4961, 0.1395, 0.5023, 0.0682, 0.5359, 0.1395, 0.5023, 0.0682, 0.5297, 0.0682, 0.5364, 0.1114, 0.4966, 0.1114, 0.5028, 0.04015, 0.5364, 0.1114, 0.5028, 0.04015, 0.5302, 0.04015])
me_balloon.materials.append(mat_balloon)
me_balloon.use_remesh_preserve_volume = False
me_balloon.use_remesh_preserve_attributes = False
me_balloon.use_mirror_vertex_groups = False
me_balloon.update()

# ---- objects
ob_balloon = bpy.data.objects.new('balloon', me_balloon)
ob_camera = bpy.data.objects.new('Camera', cam_camera)
ob_sun = bpy.data.objects.new('sun', light_point)

# ---- transforms, parenting, visibility, modifiers, constraints
ob_balloon.location = (0.0, 0.0, 0.0)
ob_balloon.lock_rotations_4d = False
ob_balloon.empty_display_type = 'ARROWS'
ob_balloon.lineart.crease_threshold = 0.0
ob_camera.location = (0.002659, -5.965, 1.376)
ob_camera.rotation_euler = (1.571, -1.965e-06, 0.0)
ob_camera.scale = (0.993, 0.993, 0.993)
ob_camera.lock_rotations_4d = False
ob_camera.empty_display_type = 'ARROWS'
ob_camera.lineart.crease_threshold = 0.0
ob_sun.location = (-0.1077, -2.986, 9.966)
ob_sun.rotation_euler = (0.2967, 0.0, 0.0)
ob_sun.scale = (0.993, 0.993, 0.993)
ob_sun.lineart.crease_threshold = 0.0

# ---- collection membership
col_collection_1.objects.link(ob_balloon)
col_collection_1.objects.link(ob_camera)
col_collection_1.objects.link(ob_sun)

# ---- scene / render settings (as saved in the file)
scene.camera = ob_camera
scene.frame_start = 1; scene.frame_end = 250; scene.frame_set(1)
scene.render.engine = 'BLENDER_EEVEE_NEXT'
scene.render.image_settings.color_mode = 'RGB'
scene.render.image_settings.compression = 90
scene.render.resolution_x = 480
scene.render.resolution_y = 320
scene.render.resolution_percentage = 50
scene.render.dither_intensity = 0.0
scene.render.bake_margin = 2
scene.render.bake_bias = 0.0
scene.cycles.use_denoising = False
scene.cycles.samples = 10
scene.cycles.sampling_pattern = 'TABULATED_SOBOL'
scene.cycles.light_sampling_threshold = 0.0
scene.cycles.use_adaptive_sampling = False
scene.cycles.use_light_tree = False
scene.cycles.blur_glossy = 0.0
scene.cycles.volume_bounces = 1
scene.cycles.pixel_filter_type = 'GAUSSIAN'
scene.cycles.sample_clamp_indirect = 0.0
scene.view_settings.view_transform = 'Standard'
bpy.context.view_layer.update()
